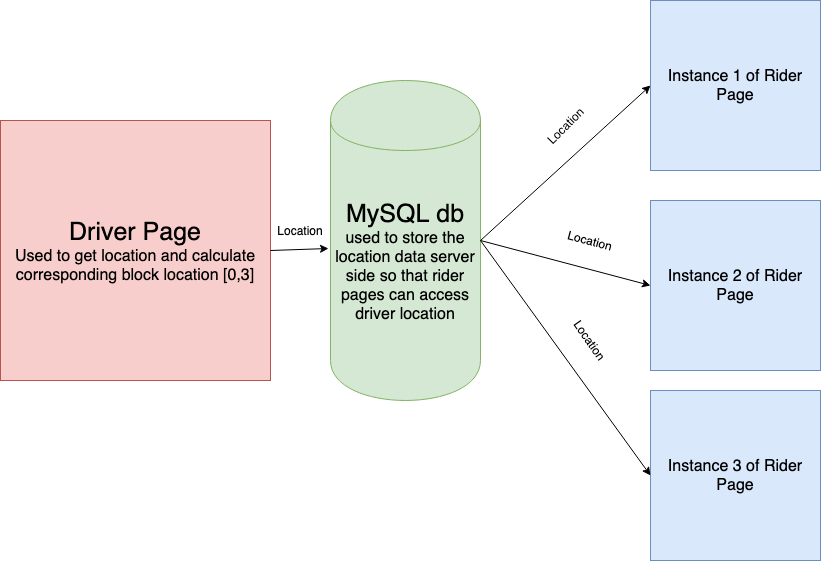

The diagram above was exported from draw.io. Its source (the exported page's mxGraphModel, read from the mxfile embedded in the PNG):
<mxGraphModel dx="2038" dy="1043" grid="1" gridSize="10" guides="1" tooltips="1" connect="1" arrows="1" fold="1" page="1" pageScale="1" pageWidth="850" pageHeight="1100" math="0" shadow="0">
  <root>
    <mxCell id="0" />
    <mxCell id="1" parent="0" />
    <mxCell id="bbu4O8BlmbVnbYRSZNJs-1" value="&lt;font&gt;&lt;span style=&quot;font-size: 25px&quot;&gt;Driver Page&lt;/span&gt;&lt;br&gt;&lt;font style=&quot;font-size: 16px&quot;&gt;Used to get location and calculate corresponding block location [0,3]&lt;/font&gt;&lt;br&gt;&lt;/font&gt;" style="rounded=0;whiteSpace=wrap;html=1;fillColor=#f8cecc;strokeColor=#b85450;" vertex="1" parent="1">
      <mxGeometry y="300" width="270" height="260" as="geometry" />
    </mxCell>
    <mxCell id="bbu4O8BlmbVnbYRSZNJs-2" value="&lt;font style=&quot;font-size: 25px&quot;&gt;MySQL db&lt;/font&gt;&lt;br&gt;&lt;font style=&quot;font-size: 16px&quot;&gt;used to store the location data server side so that rider pages can access driver location&lt;/font&gt;&lt;br&gt;" style="shape=cylinder;whiteSpace=wrap;html=1;boundedLbl=1;backgroundOutline=1;fillColor=#d5e8d4;strokeColor=#82b366;" vertex="1" parent="1">
      <mxGeometry x="330" y="260" width="150" height="320" as="geometry" />
    </mxCell>
    <mxCell id="bbu4O8BlmbVnbYRSZNJs-5" value="&lt;font style=&quot;font-size: 16px&quot;&gt;Instance 1 of Rider Page&lt;/font&gt;" style="whiteSpace=wrap;html=1;aspect=fixed;fillColor=#dae8fc;strokeColor=#6c8ebf;" vertex="1" parent="1">
      <mxGeometry x="650" y="180" width="170" height="170" as="geometry" />
    </mxCell>
    <mxCell id="bbu4O8BlmbVnbYRSZNJs-6" value="&lt;font style=&quot;font-size: 16px&quot;&gt;Instance 2 of Rider Page&lt;/font&gt;" style="whiteSpace=wrap;html=1;aspect=fixed;fillColor=#dae8fc;strokeColor=#6c8ebf;" vertex="1" parent="1">
      <mxGeometry x="650" y="380" width="170" height="170" as="geometry" />
    </mxCell>
    <mxCell id="bbu4O8BlmbVnbYRSZNJs-7" value="&lt;font style=&quot;font-size: 16px&quot;&gt;Instance 3 of Rider Page&lt;/font&gt;" style="whiteSpace=wrap;html=1;aspect=fixed;fillColor=#dae8fc;strokeColor=#6c8ebf;" vertex="1" parent="1">
      <mxGeometry x="650" y="570" width="170" height="170" as="geometry" />
    </mxCell>
    <mxCell id="bbu4O8BlmbVnbYRSZNJs-8" value="" style="endArrow=classic;html=1;exitX=1;exitY=0.5;exitDx=0;exitDy=0;entryX=-0.013;entryY=0.525;entryDx=0;entryDy=0;entryPerimeter=0;" edge="1" parent="1" source="bbu4O8BlmbVnbYRSZNJs-1" target="bbu4O8BlmbVnbYRSZNJs-2">
      <mxGeometry width="50" height="50" relative="1" as="geometry">
        <mxPoint x="10" y="810" as="sourcePoint" />
        <mxPoint x="60" y="760" as="targetPoint" />
      </mxGeometry>
    </mxCell>
    <mxCell id="bbu4O8BlmbVnbYRSZNJs-10" value="" style="endArrow=classic;html=1;exitX=1;exitY=0.5;exitDx=0;exitDy=0;entryX=0;entryY=0.5;entryDx=0;entryDy=0;" edge="1" parent="1" source="bbu4O8BlmbVnbYRSZNJs-2" target="bbu4O8BlmbVnbYRSZNJs-5">
      <mxGeometry width="50" height="50" relative="1" as="geometry">
        <mxPoint x="10" y="810" as="sourcePoint" />
        <mxPoint x="60" y="760" as="targetPoint" />
      </mxGeometry>
    </mxCell>
    <mxCell id="bbu4O8BlmbVnbYRSZNJs-11" value="" style="endArrow=classic;html=1;exitX=1;exitY=0.5;exitDx=0;exitDy=0;entryX=0;entryY=0.5;entryDx=0;entryDy=0;" edge="1" parent="1" source="bbu4O8BlmbVnbYRSZNJs-2" target="bbu4O8BlmbVnbYRSZNJs-6">
      <mxGeometry width="50" height="50" relative="1" as="geometry">
        <mxPoint x="10" y="890" as="sourcePoint" />
        <mxPoint x="60" y="840" as="targetPoint" />
      </mxGeometry>
    </mxCell>
    <mxCell id="bbu4O8BlmbVnbYRSZNJs-12" value="" style="endArrow=classic;html=1;exitX=1;exitY=0.5;exitDx=0;exitDy=0;entryX=0;entryY=0.5;entryDx=0;entryDy=0;" edge="1" parent="1" source="bbu4O8BlmbVnbYRSZNJs-2" target="bbu4O8BlmbVnbYRSZNJs-7">
      <mxGeometry width="50" height="50" relative="1" as="geometry">
        <mxPoint x="10" y="970" as="sourcePoint" />
        <mxPoint x="60" y="920" as="targetPoint" />
      </mxGeometry>
    </mxCell>
    <mxCell id="bbu4O8BlmbVnbYRSZNJs-13" value="Location" style="text;html=1;strokeColor=none;fillColor=none;align=center;verticalAlign=middle;whiteSpace=wrap;rounded=0;" vertex="1" parent="1">
      <mxGeometry x="280" y="400" width="40" height="20" as="geometry" />
    </mxCell>
    <mxCell id="bbu4O8BlmbVnbYRSZNJs-14" value="Location&lt;br&gt;&lt;br&gt;" style="text;html=1;strokeColor=none;fillColor=none;align=center;verticalAlign=middle;whiteSpace=wrap;rounded=0;rotation=-45;" vertex="1" parent="1">
      <mxGeometry x="550" y="300" width="40" height="20" as="geometry" />
    </mxCell>
    <mxCell id="bbu4O8BlmbVnbYRSZNJs-15" value="Location&lt;br&gt;" style="text;html=1;strokeColor=none;fillColor=none;align=center;verticalAlign=middle;whiteSpace=wrap;rounded=0;rotation=15;" vertex="1" parent="1">
      <mxGeometry x="570" y="410" width="40" height="20" as="geometry" />
    </mxCell>
    <mxCell id="bbu4O8BlmbVnbYRSZNJs-17" value="Location&lt;br&gt;" style="text;html=1;strokeColor=none;fillColor=none;align=center;verticalAlign=middle;whiteSpace=wrap;rounded=0;rotation=55;" vertex="1" parent="1">
      <mxGeometry x="570" y="510" width="40" height="20" as="geometry" />
    </mxCell>
  </root>
</mxGraphModel>